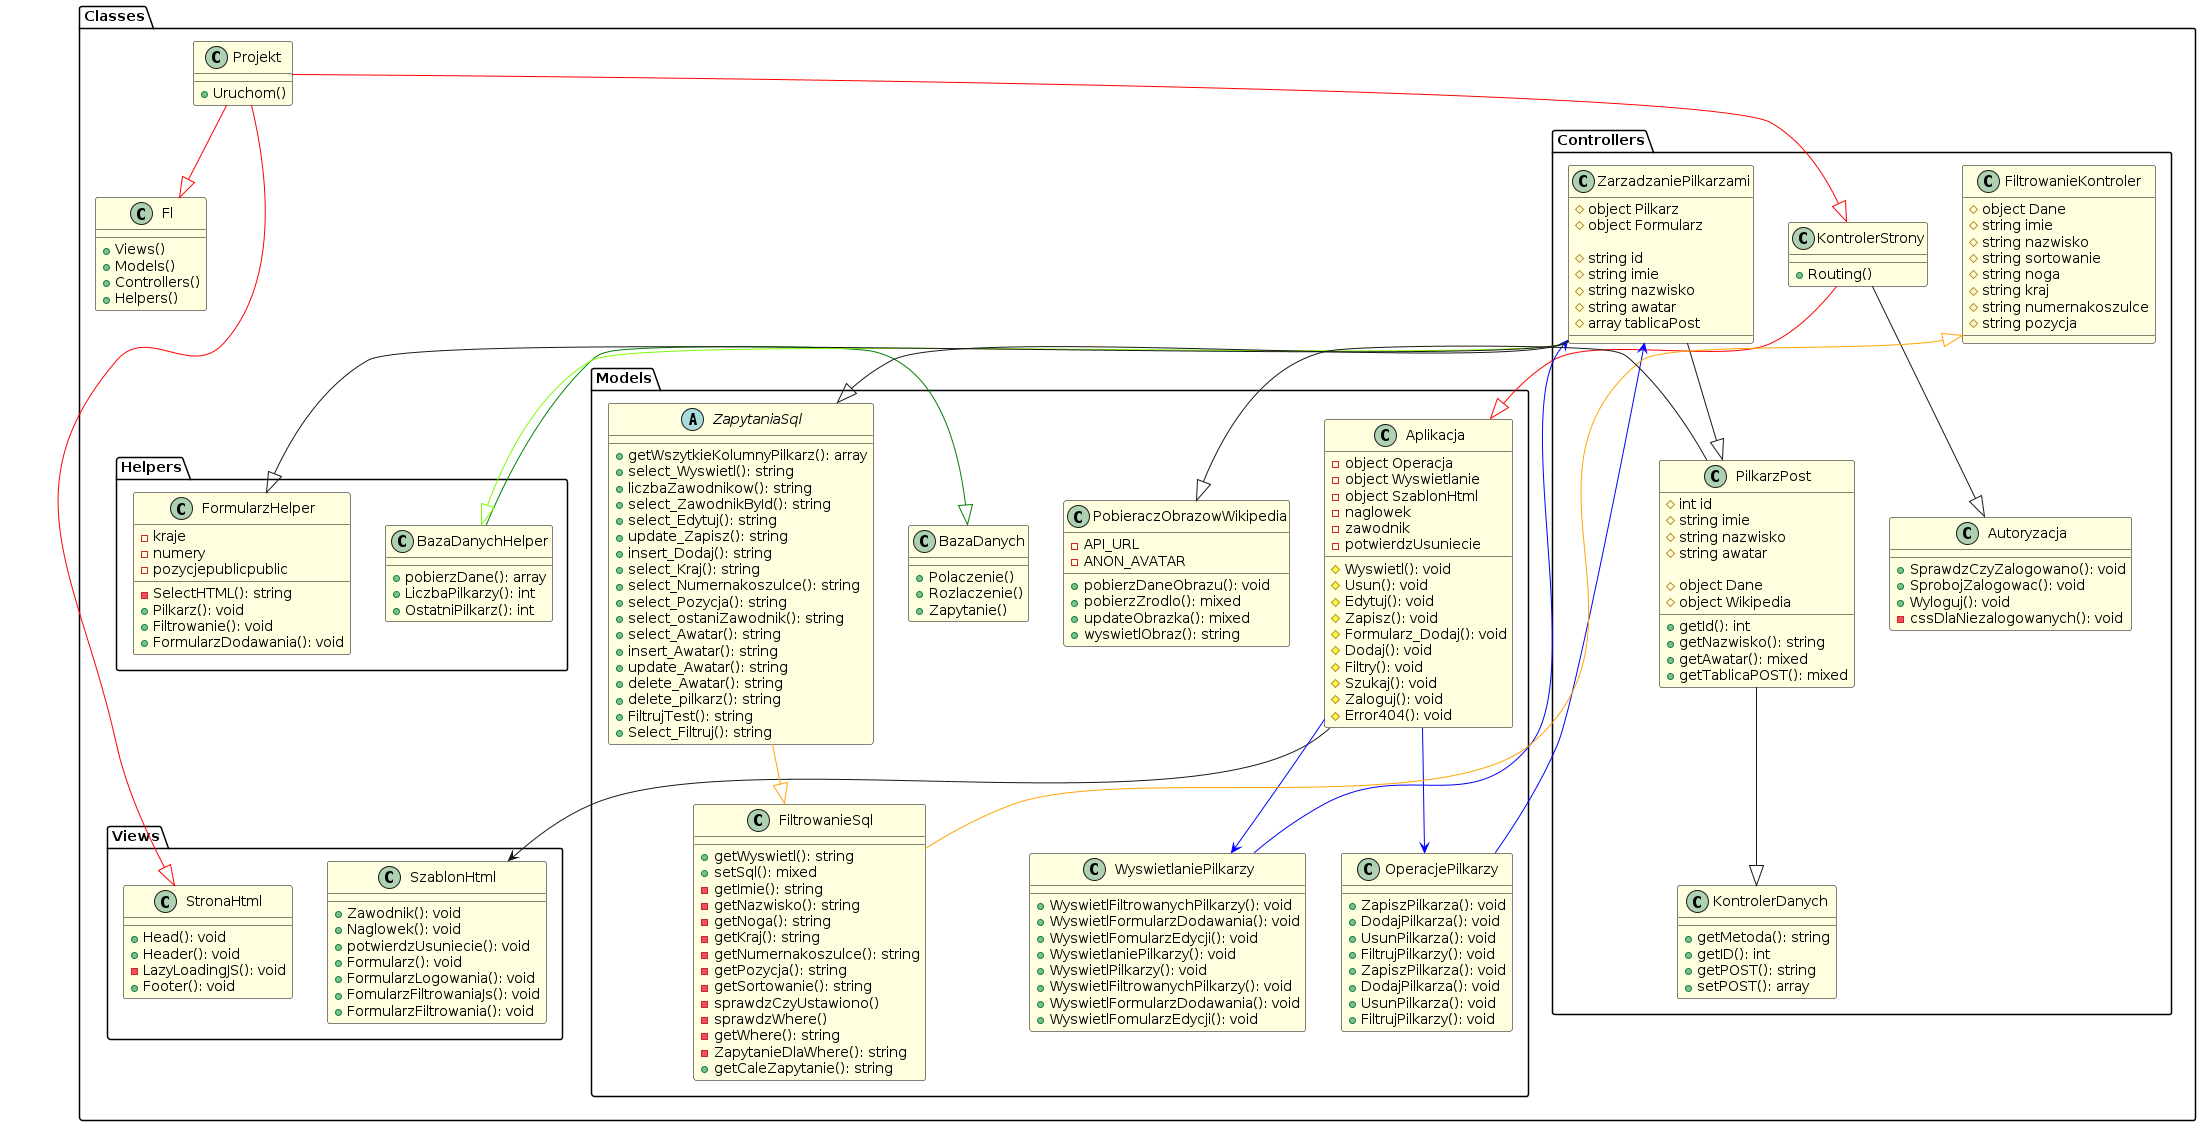

The diagram above was rendered by PlantUML. Its source (embedded in the PNG):
@startuml DiagramKlas
skinparam class {
    BackgroundColor LightYellow
    BorderColor Black
}

package "Classes" {
    package "Controllers" {

        class Autoryzacja{

            + SprawdzCzyZalogowano(): void
            + SprobojZalogowac(): void
            + Wyloguj(): void
            -cssDlaNiezalogowanych(): void
        }
        class FiltrowanieKontroler{
            # object Dane 
            # string imie
            # string nazwisko 
            # string sortowanie
            # string noga
            # string kraj 
            # string numernakoszulce 
            # string pozycja 

        }
        class KontrolerDanych{
            +getMetoda(): string
            +getID(): int
            +getPOST(): string
            +setPOST(): array

        }
        class KontrolerStrony{
            +Routing()
        }

        class PilkarzPost{
            # int id
            # string imie
            # string nazwisko
            # string awatar

            # object Dane
            # object Wikipedia

            +getId(): int
            +getNazwisko(): string
            +getAwatar(): mixed
            +getTablicaPOST(): mixed
        }

        class ZarzadzaniePilkarzami{
            # object Pilkarz
            # object Formularz

            # string id
            # string imie
            # string nazwisko
            # string awatar
            # array tablicaPost
        }

    }

    package "Models" {
        class Aplikacja {
            - object Operacja
            - object Wyswietlanie
            - object SzablonHtml
            - naglowek
            - zawodnik
            - potwierdzUsuniecie

            # Wyswietl(): void
            # Usun(): void
            # Edytuj(): void
            # Zapisz(): void
            # Formularz_Dodaj(): void
            # Dodaj(): void
            # Filtry(): void
            # Szukaj(): void
            # Zaloguj(): void
            # Error404(): void
        }
        class BazaDanych {
            + Polaczenie()
            + Rozlaczenie()
            + Zapytanie()
        }
        class WyswietlaniePilkarzy{
            + WyswietlFiltrowanychPilkarzy(): void
            + WyswietlFormularzDodawania(): void
            + WyswietlFomularzEdycji(): void
            + WyswietlaniePilkarzy(): void
            + WyswietlPilkarzy(): void
            + WyswietlFiltrowanychPilkarzy(): void
            + WyswietlFormularzDodawania(): void
            + WyswietlFomularzEdycji(): void

        }

        class OperacjePilkarzy{
            + ZapiszPilkarza(): void
            + DodajPilkarza(): void
            + UsunPilkarza(): void
            + FiltrujPilkarzy(): void
            + ZapiszPilkarza(): void
            + DodajPilkarza(): void
            + UsunPilkarza(): void
            + FiltrujPilkarzy(): void
        }

        class PobieraczObrazowWikipedia{
            - API_URL
            - ANON_AVATAR
            +pobierzDaneObrazu(): void
            +pobierzZrodlo(): mixed
            +updateObrazka(): mixed
            +wyswietlObraz(): string
        }

        abstract class ZapytaniaSql{
            +getWszytkieKolumnyPilkarz(): array
            +select_Wyswietl(): string
            +liczbaZawodnikow(): string
            +select_ZawodnikById(): string
            +select_Edytuj(): string
            +update_Zapisz(): string
            +insert_Dodaj(): string
            +select_Kraj(): string
            +select_Numernakoszulce(): string
            +select_Pozycja(): string
            +select_ostaniZawodnik(): string
            +select_Awatar(): string
            +insert_Awatar(): string
            +update_Awatar(): string
            +delete_Awatar(): string
            +delete_pilkarz(): string
            +FiltrujTest(): string
            +Select_Filtruj(): string
        }
        class FiltrowanieSql{
            +getWyswietl(): string
            +setSql(): mixed
            -getImie(): string
            -getNazwisko(): string
            -getNoga(): string
            -getKraj(): string
            -getNumernakoszulce(): string
            -getPozycja(): string
            -getSortowanie(): string
            -sprawdzCzyUstawiono()
            -sprawdzWhere()
            -getWhere(): string
            -ZapytanieDlaWhere(): string
            +getCaleZapytanie(): string
        }
    }


    package "Views"{
        class StronaHtml{
            +Head(): void
            +Header(): void
            -LazyLoadingJS(): void
            +Footer(): void

        }

        class SzablonHtml {
            +Zawodnik(): void
            +Naglowek(): void
            +potwierdzUsuniecie(): void
            +Formularz(): void
            +FormularzLogowania(): void
            +FomularzFiltrowaniaJs(): void
            +FormularzFiltrowania(): void
        }

    }

    package "Helpers" {

        class BazaDanychHelper
        {
            +pobierzDane(): array
            +LiczbaPilkarzy(): int
            +OstatniPilkarz(): int
        }

        class FormularzHelper
        {
            -kraje
            -numery
            -pozycjepublicpublic
            -SelectHTML(): string
            +Pilkarz(): void
            +Filtrowanie(): void
            +FormularzDodawania(): void
        }
    }


    class Projekt {
        + Uruchom()
    }

    class Fl{
        +Views()
        +Models()
        +Controllers()
        +Helpers()
    }

    
    Projekt --|> Fl #Red
    Projekt --|> KontrolerStrony #Red
    Projekt --|> StronaHtml #Red

    KontrolerStrony --|> Aplikacja #Red
    KontrolerStrony --|> Autoryzacja

    Aplikacja --> SzablonHtml
    Aplikacja --> WyswietlaniePilkarzy #Blue
    Aplikacja --> OperacjePilkarzy #Blue

    OperacjePilkarzy --> ZarzadzaniePilkarzami #Blue
    WyswietlaniePilkarzy --> ZarzadzaniePilkarzami #Blue

    BazaDanychHelper --|> BazaDanych #Green

    ZarzadzaniePilkarzami --|> BazaDanychHelper #LawnGreen
    ZarzadzaniePilkarzami --|> ZapytaniaSql
    ZarzadzaniePilkarzami --|> PilkarzPost
    ZarzadzaniePilkarzami --|> FormularzHelper



    ZapytaniaSql --|> FiltrowanieSql #Orange
    FiltrowanieSql --|> FiltrowanieKontroler #Orange

    PilkarzPost --|> PobieraczObrazowWikipedia
    PilkarzPost --|> KontrolerDanych



}
@enduml